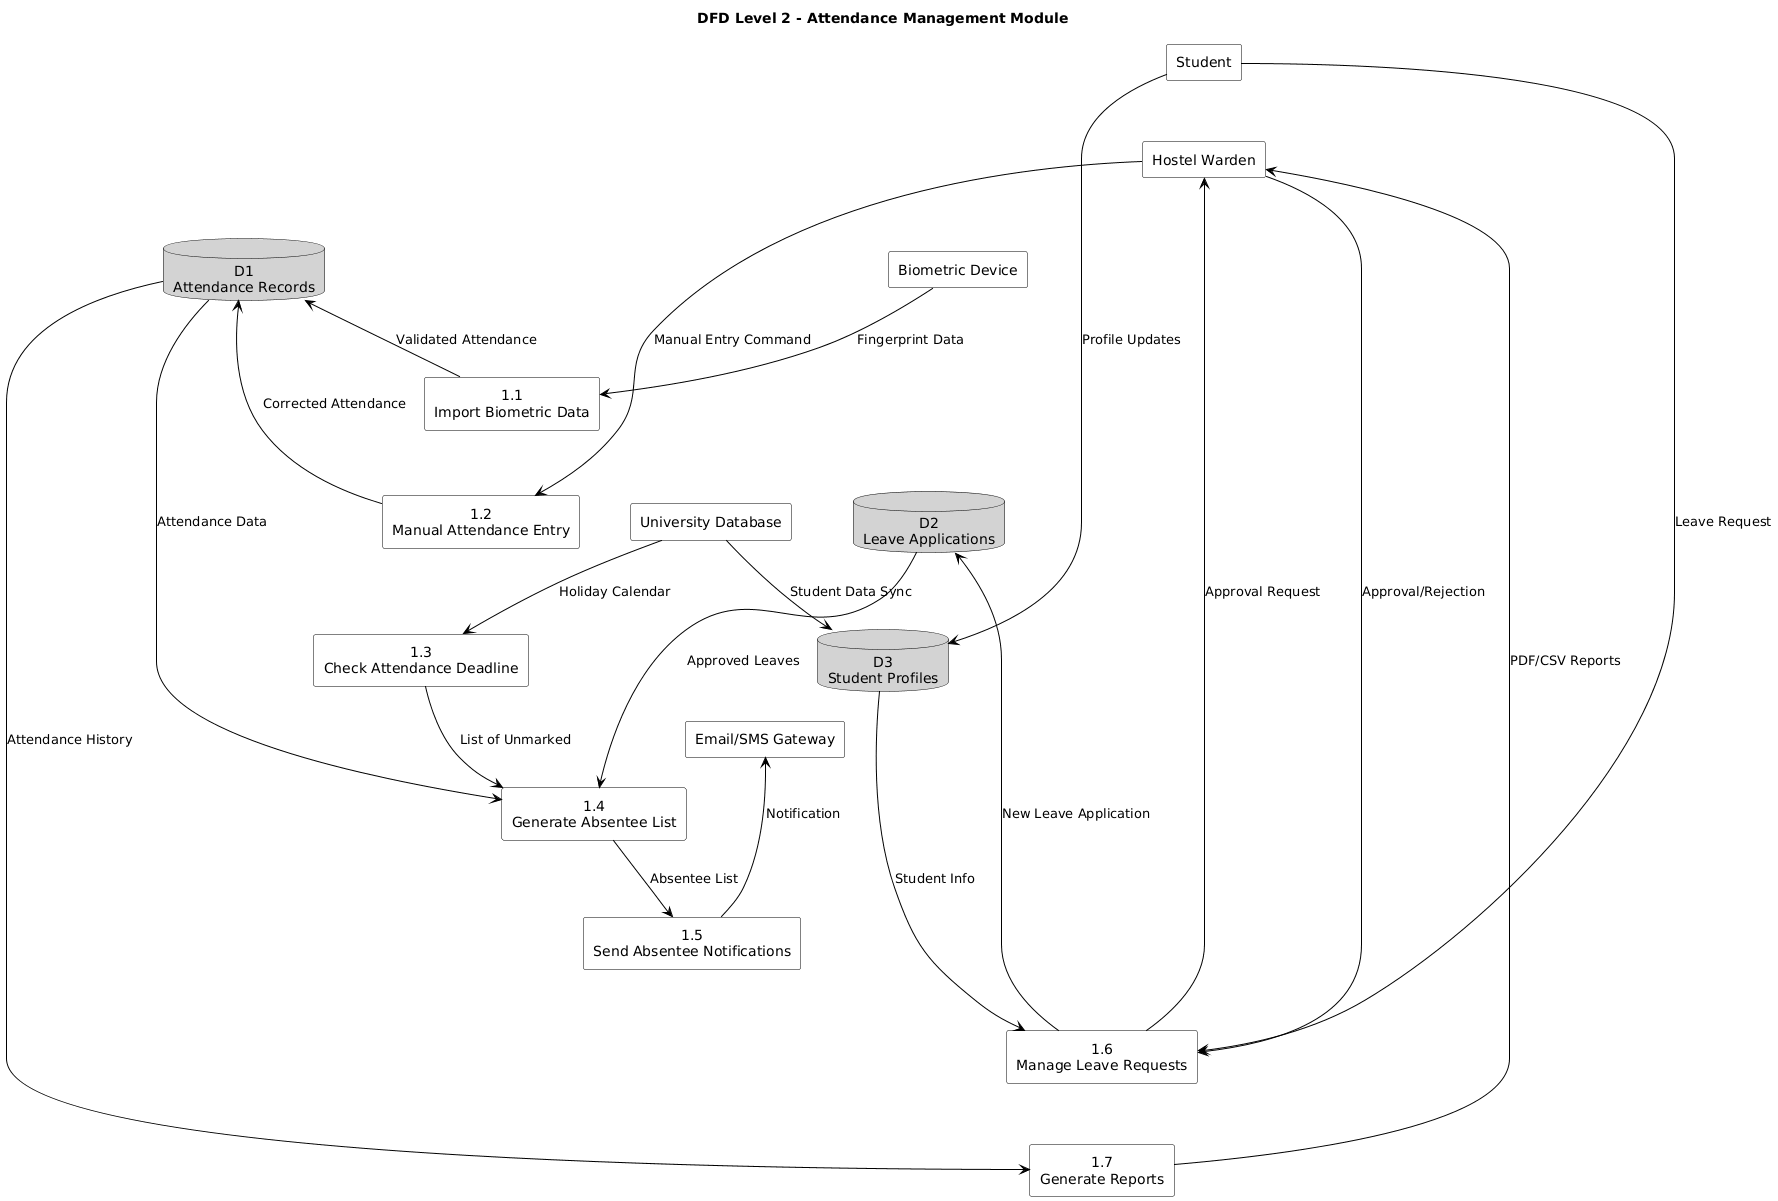

The diagram above was rendered by PlantUML. Its source (embedded in the PNG):
@startuml
title **DFD Level 2 - Attendance Management Module**

skinparam {
    defaultTextAlignment center
    node {
        backgroundColor White
        borderColor Black
    }
    database {
        backgroundColor LightGray
        borderColor Black
    }
    rectangle {
        backgroundColor White
        borderColor Black
    }
    arrow {
        Color Black
    }
}

' External Entities (Top Row)
rectangle "Student" as Student
rectangle "Hostel Warden" as Warden
rectangle "Biometric Device" as Biometric
rectangle "University Database" as UniDB
rectangle "Email/SMS Gateway" as Notify

' Position External Entities
Student -[hidden]- Warden
Warden -[hidden]- Biometric
Biometric -[hidden]- UniDB
UniDB -[hidden]- Notify

' Data Stores (Middle Column)
database "D1\nAttendance Records" as D1
database "D2\nLeave Applications" as D2
database "D3\nStudent Profiles" as D3

' Position Data Stores
D1 -[hidden]- D2
D2 -[hidden]- D3

' Processes (Bottom Rows)
rectangle "1.1\nImport Biometric Data" as P1
rectangle "1.2\nManual Attendance Entry" as P2
rectangle "1.3\nCheck Attendance Deadline" as P3

rectangle "1.4\nGenerate Absentee List" as P4
rectangle "1.5\nSend Absentee Notifications" as P5
rectangle "1.6\nManage Leave Requests" as P6
rectangle "1.7\nGenerate Reports" as P7

' Position Processes
P1 -[hidden]- P2
P2 -[hidden]- P3

P4 -[hidden]- P5
P5 -[hidden]- P6
P6 -[hidden]- P7

' External to Process flows
Biometric -down-> P1 : Fingerprint Data
Warden -down-> P2 : Manual Entry Command
Student -down-> P6 : Leave Request
UniDB -down-> P3 : Holiday Calendar
UniDB -down-> D3 : Student Data Sync

' Process to Data Store flows
P1 -up-> D1 : Validated Attendance
P2 -up-> D1 : Corrected Attendance
P6 -up-> D2 : New Leave Application
Student -down-> D3 : Profile Updates

' Data Store to Process flows
D1 -down-> P4 : Attendance Data
D2 -down-> P4 : Approved Leaves
D3 -down-> P6 : Student Info

' Process to Process flows (straight lines)
P3 -down-> P4 : List of Unmarked
P4 -right-> P5 : Absentee List
P5 -up-> Notify : Notification

' Process to External flows
P6 -up-> Warden : Approval Request
Warden -down-> P6 : Approval/Rejection
D1 -down-> P7 : Attendance History
P7 -up-> Warden : PDF/CSV Reports
@enduml